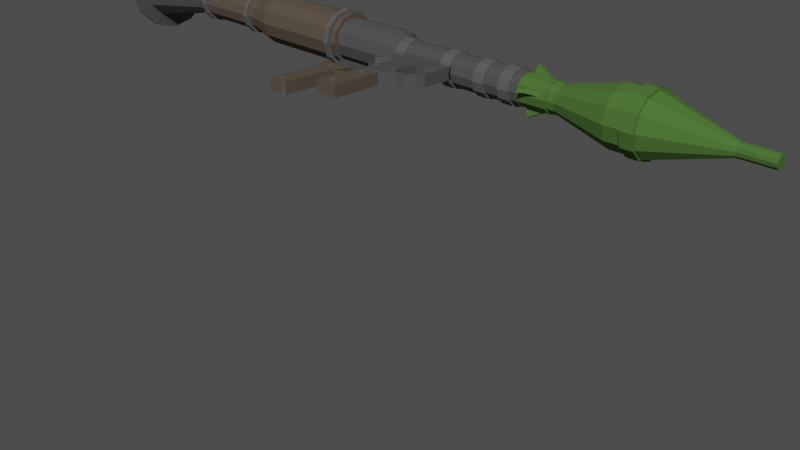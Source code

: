 # Source: RPG-7.blend  (saved by Blender 2.79.0; exported with 4.5.12 LTS)
import bpy
from mathutils import Matrix  # noqa: F401  (used for matrix-valued properties, if any)

bpy.ops.wm.read_factory_settings(use_empty=True)
scene = bpy.context.scene
scene.name = 'Scene'

# ---- collections
col_collection_1 = bpy.data.collections.new('Collection 1'); scene.collection.children.link(col_collection_1)

# ---- materials (node trees are filled in below, after node groups)
mat_material = bpy.data.materials.new('Material')
mat_material.alpha_threshold = 0.0
mat_material.use_transparent_shadow = False
mat_material.diffuse_color = (0.08649, 0.1902, 0.04176, 1.0)
mat_material.roughness = 0.5
mat_wood = bpy.data.materials.new('Wood')
mat_wood.alpha_threshold = 0.0
mat_wood.use_transparent_shadow = False
mat_wood.diffuse_color = (0.1149, 0.08964, 0.06661, 1.0)
mat_wood.roughness = 0.5
mat_black_metal = bpy.data.materials.new('Black Metal')
mat_black_metal.alpha_threshold = 0.0
mat_black_metal.use_transparent_shadow = False
mat_black_metal.diffuse_color = (0.09084, 0.09084, 0.09084, 1.0)
mat_black_metal.roughness = 0.5
mat_black_metal.line_color = (0.0, 0.0, 0.0, 1.0)
mat_grey_metal = bpy.data.materials.new('Grey Metal')
mat_grey_metal.alpha_threshold = 0.0
mat_grey_metal.use_transparent_shadow = False
mat_grey_metal.diffuse_color = (0.1193, 0.1193, 0.1193, 1.0)
mat_grey_metal.roughness = 0.5

# ---- material node trees

# ---- world
world_world = bpy.data.worlds.new('World'); scene.world = world_world
world_world.color = (0.07324, 0.07324, 0.07324)
world_world.use_sun_shadow = False
world_world.sun_shadow_jitter_overblur = 0.0
world_world.cycles.sampling_method = 'MANUAL'

# ---- cameras
cam_camera = bpy.data.cameras.new('Camera')
cam_camera.clip_end = 100.0
cam_camera.lens = 35.0
cam_camera.sensor_width = 32.0
cam_camera.sensor_height = 18.0
cam_camera.ortho_scale = 7.314
cam_camera.dof.focus_distance = 0.0
cam_camera.dof.aperture_fstop = 128.0

# ---- meshes
me_cylinder_007 = bpy.data.meshes.new('Cylinder.007')
me_cylinder_007.from_pydata([(9.708e-09, 0.9301, 1.0), (0.465, 0.8055, 1.0), (0.6004, 0.3466, -1.0), (0.8055, 0.465, 1.0), (0.6933, -2.478e-08, -1.0), (0.9301, -3.94e-08, 1.0), (0.6004, -0.3466, -1.0), (0.8055, -0.465, 1.0), (0.3466, -0.6004, -1.0), (0.465, -0.8055, 1.0), (1.131e-07, -0.6933, -1.0), (1.424e-07, -0.9301, 1.0), (-0.3466, -0.6004, -1.0), (-0.465, -0.8055, 1.0), (-0.6004, -0.3466, -1.0), (-0.8055, -0.465, 1.0), (-0.6933, -3.182e-07, -1.0), (-0.9301, -4.315e-07, 1.0), (-0.6004, 0.3466, -1.0), (-0.8055, 0.465, 1.0), (-0.3466, 0.6004, -1.0), (-0.465, 0.8055, 1.0), (0.866, 0.5, 1.0), (1.0, -4.371e-08, 1.0), (0.866, -0.5, 1.0), (0.5, -0.866, 1.0), (1.51e-07, -1.0, 1.0), (-0.5, -0.866, 1.0), (-0.866, -0.5, 1.0), (-1.0, -4.649e-07, 1.0), (-0.866, 0.5, 1.0), (-0.5, 0.866, 1.0), (4.259e-08, 0.6933, -1.0), (0.3466, 0.6004, -1.0), (0.5, 0.866, 1.0), (0.0, 1.0, 1.0), (-9.493e-07, 1.871, 6.88), (0.9135, 1.626, 6.88), (1.701, 1.026, 6.086), (1.582, 0.9575, 6.88), (1.964, 0.04397, 6.086), (1.827, 0.04397, 6.88), (1.701, -0.9383, 6.086), (1.582, -0.8696, 6.88), (0.9822, -1.657, 6.086), (0.9135, -1.538, 6.88), (-6.424e-07, -1.92, 6.086), (-6.887e-07, -1.783, 6.88), (-0.9822, -1.657, 6.086), (-0.9135, -1.538, 6.88), (-1.701, -0.9383, 6.086), (-1.582, -0.8696, 6.88), (-1.964, 0.04396, 6.086), (-1.827, 0.04396, 6.88), (-1.701, 1.026, 6.086), (-1.582, 0.9575, 6.88), (-0.9822, 1.745, 6.086), (-0.9135, 1.626, 6.88), (1.701, 1.026, 6.88), (1.964, 0.04397, 6.88), (1.701, -0.9383, 6.88), (0.9822, -1.657, 6.88), (-6.717e-07, -1.92, 6.88), (-0.9822, -1.657, 6.88), (-1.701, -0.9383, 6.88), (-1.964, 0.04396, 6.88), (-1.701, 1.026, 6.88), (-0.9822, 1.745, 6.88), (-9.39e-07, 2.008, 6.086), (0.9822, 1.745, 6.086), (0.9822, 1.745, 6.88), (-9.683e-07, 2.008, 6.88), (-0.1293, -0.9654, -0.5975), (-0.3707, -0.9007, -0.5975), (-0.3707, -0.9007, 0.5975), (-0.1293, -0.9654, 0.5975), (-0.2474, -1.494, -0.4213), (-0.4888, -1.429, -0.4213), (-0.4888, -1.225, -0.03308), (-0.2474, -1.29, -0.03308), (0.9654, -0.1293, -0.5975), (0.9007, -0.3707, -0.5975), (0.9007, -0.3707, 0.5975), (0.9654, -0.1293, 0.5975), (1.494, -0.2474, -0.4213), (1.429, -0.4888, -0.4213), (1.225, -0.4888, -0.03308), (1.29, -0.2474, -0.03308), (-0.9654, 0.1293, -0.5975), (-0.9007, 0.3707, -0.5975), (-0.9007, 0.3707, 0.5975), (-0.9654, 0.1293, 0.5975), (-1.494, 0.2474, -0.4213), (-1.429, 0.4888, -0.4213), (-1.225, 0.4888, -0.03308), (-1.29, 0.2474, -0.03308), (0.1293, 0.9654, -0.5975), (0.3707, 0.9007, -0.5975), (0.3707, 0.9007, 0.5975), (0.1293, 0.9654, 0.5975), (0.2474, 1.494, -0.4213), (0.4888, 1.429, -0.4213), (0.4888, 1.225, -0.03308), (0.2474, 1.29, -0.03308), (2.709e-08, 0.9301, 1.0), (0.465, 0.8055, 1.0), (0.8055, 0.465, 1.0), (0.9301, -1.954e-08, 1.0), (0.8055, -0.465, 1.0), (0.465, -0.8055, 1.0), (1.598e-07, -0.9301, 1.0), (-0.465, -0.8055, 1.0), (-0.8055, -0.465, 1.0), (-0.9301, -3.917e-07, 1.0), (-0.8055, 0.465, 1.0), (-0.465, 0.8055, 1.0), (0.465, 0.8055, 1.592), (-2.184e-08, 0.9301, 1.592), (0.8055, 0.465, 1.592), (0.9301, -2.17e-08, 1.592), (0.8055, -0.465, 1.592), (0.465, -0.8055, 1.592), (1.108e-07, -0.9301, 1.592), (-0.465, -0.8055, 1.592), (-0.8055, -0.465, 1.592), (-0.9301, -3.939e-07, 1.592), (-0.8055, 0.465, 1.592), (-0.465, 0.8055, 1.592), (0.915, 1.585, 5.07), (-3.022e-07, 1.83, 5.07), (1.585, 0.915, 5.07), (1.83, 5.833e-08, 5.07), (1.585, -0.915, 5.07), (0.915, -1.585, 5.07), (-4.121e-08, -1.83, 5.07), (-0.915, -1.585, 5.07), (-1.585, -0.915, 5.07), (-1.83, -6.74e-07, 5.07), (-1.585, 0.915, 5.07), (-0.915, 1.585, 5.07), (0.915, 1.585, 6.971), (-4.594e-07, 1.83, 6.971), (1.585, 0.915, 6.971), (1.83, 5.139e-08, 6.971), (1.585, -0.915, 6.971), (0.915, -1.585, 6.971), (-1.984e-07, -1.83, 6.971), (-0.915, -1.585, 6.971), (-1.585, -0.915, 6.971), (-1.83, -6.809e-07, 6.971), (-1.585, 0.915, 6.971), (-0.915, 1.585, 6.971), (0.2101, 0.364, 11.22), (-7.984e-07, 0.4203, 11.22), (0.364, 0.2101, 11.22), (0.4203, -1.04e-07, 11.22), (0.364, -0.2101, 11.22), (0.2101, -0.364, 11.22), (-7.385e-07, -0.4203, 11.22), (-0.2101, -0.364, 11.22), (-0.364, -0.2101, 11.22), (-0.4203, -2.722e-07, 11.22), (-0.364, 0.2101, 11.22), (-0.2101, 0.364, 11.22), (0.2101, 0.364, 13.16), (-2.952e-06, 0.4203, 13.16), (0.364, 0.2101, 13.16), (0.4203, -1.111e-07, 13.16), (0.364, -0.2101, 13.16), (0.2101, -0.364, 13.16), (-2.892e-06, -0.4203, 13.16), (-0.2102, -0.364, 13.16), (-0.364, -0.2101, 13.16), (-0.4203, -2.793e-07, 13.16), (-0.364, 0.2101, 13.16), (-0.2102, 0.364, 13.16), (0.0, 1.0, -1.0), (0.5, 0.866, -1.0), (0.866, 0.5, -1.0), (1.0, -4.371e-08, -1.0), (0.866, -0.5, -1.0), (0.5, -0.866, -1.0), (1.51e-07, -1.0, -1.0), (-0.5, -0.866, -1.0), (-0.866, -0.5, -1.0), (-1.0, -4.649e-07, -1.0), (-0.866, 0.5, -1.0), (-0.5, 0.866, -1.0), (4.356e-07, 0.6933, -9.582), (0.3466, 0.6004, -9.582), (0.6004, 0.3466, -9.582), (0.6933, -2.478e-08, -9.582), (0.6004, -0.3466, -9.582), (0.3466, -0.6004, -9.582), (5.062e-07, -0.6933, -9.582), (-0.3466, -0.6004, -9.582), (-0.6004, -0.3466, -9.582), (-0.6933, -3.182e-07, -9.582), (-0.6004, 0.3466, -9.582), (-0.3466, 0.6004, -9.582)], [], [(177, 34, 22, 178), (178, 22, 23, 179), (179, 23, 24, 180), (180, 24, 25, 181), (181, 25, 26, 182), (182, 26, 27, 183), (183, 27, 28, 184), (184, 28, 29, 185), (185, 29, 30, 186), (1, 0, 21, 19, 17, 15, 13, 11, 9, 7, 5, 3), (186, 30, 31, 187), (187, 31, 35, 176), (32, 33, 189, 188), (0, 1, 34, 35), (1, 3, 22, 34), (3, 5, 23, 22), (5, 7, 24, 23), (7, 9, 25, 24), (9, 11, 26, 25), (11, 13, 27, 26), (13, 15, 28, 27), (15, 17, 29, 28), (17, 19, 30, 29), (19, 21, 31, 30), (21, 0, 35, 31), (177, 176, 35, 34), (69, 70, 58, 38), (38, 58, 59, 40), (40, 59, 60, 42), (42, 60, 61, 44), (44, 61, 62, 46), (46, 62, 63, 48), (48, 63, 64, 50), (50, 64, 65, 52), (52, 65, 66, 54), (37, 36, 57, 55, 53, 51, 49, 47, 45, 43, 41, 39), (54, 66, 67, 56), (56, 67, 71, 68), (68, 69, 38, 40, 42, 44, 46, 48, 50, 52, 54, 56), (36, 37, 70, 71), (37, 39, 58, 70), (39, 41, 59, 58), (41, 43, 60, 59), (43, 45, 61, 60), (45, 47, 62, 61), (47, 49, 63, 62), (49, 51, 64, 63), (51, 53, 65, 64), (53, 55, 66, 65), (55, 57, 67, 66), (57, 36, 71, 67), (69, 68, 71, 70), (72, 75, 79, 76), (76, 79, 78, 77), (73, 72, 76, 77), (74, 73, 77, 78), (75, 74, 78, 79), (80, 83, 87, 84), (84, 87, 86, 85), (81, 80, 84, 85), (82, 81, 85, 86), (83, 82, 86, 87), (88, 91, 95, 92), (92, 95, 94, 93), (89, 88, 92, 93), (90, 89, 93, 94), (91, 90, 94, 95), (96, 99, 103, 100), (100, 103, 102, 101), (97, 96, 100, 101), (98, 97, 101, 102), (99, 98, 102, 103), (105, 106, 107, 108, 109, 110, 111, 112, 113, 114, 115, 104), (121, 120, 132, 133), (111, 110, 122, 123), (108, 107, 119, 120), (115, 114, 126, 127), (105, 104, 117, 116), (112, 111, 123, 124), (109, 108, 120, 121), (104, 115, 127, 117), (106, 105, 116, 118), (113, 112, 124, 125), (110, 109, 121, 122), (107, 106, 118, 119), (114, 113, 125, 126), (133, 132, 144, 145), (117, 127, 139, 129), (118, 116, 128, 130), (125, 124, 136, 137), (122, 121, 133, 134), (119, 118, 130, 131), (126, 125, 137, 138), (123, 122, 134, 135), (120, 119, 131, 132), (127, 126, 138, 139), (116, 117, 129, 128), (124, 123, 135, 136), (148, 147, 159, 160), (129, 139, 151, 141), (130, 128, 140, 142), (137, 136, 148, 149), (134, 133, 145, 146), (131, 130, 142, 143), (138, 137, 149, 150), (135, 134, 146, 147), (132, 131, 143, 144), (139, 138, 150, 151), (128, 129, 141, 140), (136, 135, 147, 148), (152, 153, 165, 164), (145, 144, 156, 157), (141, 151, 163, 153), (142, 140, 152, 154), (149, 148, 160, 161), (146, 145, 157, 158), (143, 142, 154, 155), (150, 149, 161, 162), (147, 146, 158, 159), (144, 143, 155, 156), (151, 150, 162, 163), (140, 141, 153, 152), (164, 165, 175, 174, 173, 172, 171, 170, 169, 168, 167, 166), (160, 159, 171, 172), (157, 156, 168, 169), (153, 163, 175, 165), (154, 152, 164, 166), (161, 160, 172, 173), (158, 157, 169, 170), (155, 154, 166, 167), (162, 161, 173, 174), (159, 158, 170, 171), (156, 155, 167, 168), (163, 162, 174, 175), (33, 32, 176, 177), (2, 33, 177, 178), (4, 2, 178, 179), (6, 4, 179, 180), (8, 6, 180, 181), (10, 8, 181, 182), (12, 10, 182, 183), (14, 12, 183, 184), (16, 14, 184, 185), (18, 16, 185, 186), (20, 18, 186, 187), (32, 20, 187, 176), (188, 189, 190, 191, 192, 193, 194, 195, 196, 197, 198, 199), (12, 14, 196, 195), (6, 8, 193, 192), (20, 32, 188, 199), (33, 2, 190, 189), (14, 16, 197, 196), (8, 10, 194, 193), (2, 4, 191, 190), (16, 18, 198, 197), (10, 12, 195, 194), (4, 6, 192, 191), (18, 20, 199, 198)])
me_cylinder_007.materials.append(mat_material)
me_cylinder_007.use_remesh_preserve_volume = False
me_cylinder_007.use_remesh_preserve_attributes = False
me_cylinder_007.use_mirror_vertex_groups = False
me_cylinder_007.update()
me_plane = bpy.data.meshes.new('Plane')
me_plane.from_pydata([(6.72, -10.54, 0.09473), (8.72, -10.54, 0.09473), (6.845, -6.195, 0.09473), (8.596, -6.195, 0.09473), (6.845, -1.469, 0.09473), (8.596, -1.469, 0.09473), (10.83, -1.469, 0.09473), (10.83, -2.381, 0.09473), (9.066, -2.983, 0.09473), (9.066, -4.62, 0.09473), (9.176, -5.062, 0.09473), (9.37, -5.283, 0.09473), (10.01, -5.145, 0.09473), (10.67, -4.703, 0.09473), (10.94, -3.708, 0.09473), (10.94, -2.824, 0.09473), (11.28, -1.469, 0.09473), (11.28, -4.233, 0.09473), (11.06, -4.786, 0.09473), (10.31, -5.366, 0.09473), (9.48, -5.56, 0.09474), (8.927, -5.919, 0.09474), (8.927, -5.919, 0.09474), (6.845, -6.195, 1.096), (6.72, -10.54, 1.096), (8.72, -10.54, 1.096), (8.596, -6.195, 1.096), (8.596, -1.469, 1.096), (6.845, -1.469, 1.096), (10.83, -1.469, 1.096), (10.83, -2.381, 1.096), (9.066, -2.983, 1.096), (9.066, -4.62, 1.096), (9.176, -5.062, 1.096), (9.37, -5.283, 1.096), (10.01, -5.145, 1.096), (10.67, -4.703, 1.096), (10.94, -3.708, 1.096), (10.94, -2.824, 1.096), (11.28, -1.469, 1.096), (11.28, -4.233, 1.096), (11.06, -4.786, 1.096), (10.31, -5.366, 1.096), (9.48, -5.56, 1.096), (8.927, -5.919, 1.096), (8.927, -5.919, 1.096), (6.727, -4.518, 0.1027), (6.882, -4.518, 0.1027), (5.453, -3.68, 0.1027), (6.858, -3.007, 0.1027), (6.102, -3.722, 0.1027), (6.882, -3.722, 0.1027), (6.87, -3.364, 0.1027), (5.495, -3.878, 0.1027), (6.712, -5.203, 0.1634), (7.711, -5.203, 0.1634), (7.711, -4.496, 0.1634), (6.712, -4.496, 0.1634), (7.711, -5.703, 0.1634), (6.712, -5.703, 0.1634), (6.712, -4.953, 0.1634), (7.711, -4.953, 0.1634), (7.711, -5.453, 0.1634), (6.712, -5.453, 0.1634), (6.24, -5.203, 0.1634), (6.24, -5.161, 0.1634), (6.24, -5.245, 0.1634), (6.102, -3.722, 1.101), (6.727, -4.518, 1.101), (6.882, -4.518, 1.101), (6.87, -3.364, 1.101), (6.858, -3.007, 1.101), (5.453, -3.68, 1.101), (5.495, -3.878, 1.101), (6.882, -3.722, 1.101), (7.711, -5.203, 1.051), (6.712, -5.203, 1.051), (6.712, -4.953, 1.051), (7.711, -5.453, 1.051), (7.711, -4.496, 1.051), (6.712, -4.496, 1.051), (7.711, -4.953, 1.051), (6.712, -5.703, 1.051), (7.711, -5.703, 1.051), (6.712, -5.453, 1.051), (6.24, -5.161, 1.051), (6.24, -5.203, 1.051), (6.24, -5.245, 1.051), (5.737, -2.449, 0.107), (5.737, -2.449, 1.037), (5.469, -1.45, 0.107), (5.469, -1.45, 1.037), (6.944, -2.449, 0.107), (6.944, -2.449, 1.037), (6.944, -1.45, 0.107), (6.944, -1.45, 1.037), (5.737, -1.743, 0.107), (5.737, -1.743, 1.037), (6.944, -1.743, 0.107), (6.944, -1.743, 1.037), (6.941, -6.387, 0.1418), (8.499, -6.387, 0.1418), (6.941, -6.387, 1.049), (8.499, -6.387, 1.049), (6.835, -6.519, 0.09473), (6.835, -6.519, 1.096), (8.605, -6.519, 0.09473), (8.605, -6.519, 1.096), (9.95, -2.983, 0.09473), (9.95, -2.983, 1.096), (-1.173, -1.454, -1.311), (-1.173, -1.454, -0.8595), (-0.5409, -1.454, -1.311), (-0.5409, -1.454, -0.8595), (-1.173, -2.181, -0.8595), (-1.173, -2.181, -1.311), (0.9133, -1.454, -1.311), (0.9133, -1.454, -0.8595), (-0.5409, -2.181, -1.311), (-0.5409, -2.181, -0.8595), (0.9133, -2.181, -1.311), (0.9133, -2.181, -0.8595), (-0.04058, -2.908, -1.311), (-0.5409, -2.408, -1.311), (-0.3944, -2.761, -1.311), (-0.5409, -2.408, -0.8595), (-0.04058, -2.908, -0.8595), (-0.3944, -2.761, -0.8595), (0.9133, -2.408, -1.311), (0.4129, -2.908, -1.311), (0.7667, -2.761, -1.311), (0.4129, -2.908, -0.8595), (0.9133, -2.408, -0.8595), (0.7667, -2.761, -0.8595), (1.545, -1.454, -1.311), (1.545, -1.454, -0.8595), (1.545, -2.181, -0.8595), (1.545, -2.181, -1.311), (-22.04, 1.537, 0.5692), (-21.53, 1.537, 0.5692), (-22.04, 1.293, -0.3432), (-21.53, 1.293, -0.3432), (-22.04, 0.6246, -1.011), (-21.53, 0.6246, -1.011), (-22.04, -0.2877, -1.256), (-21.53, -0.2877, -1.256), (-22.04, -1.2, -1.011), (-21.53, -1.2, -1.011), (-22.04, -1.868, -0.3432), (-21.53, -1.868, -0.3432), (-22.04, -2.112, 0.5691), (-21.53, -2.112, 0.5691), (-22.04, -1.868, 1.481), (-21.53, -1.868, 1.481), (-22.04, -1.2, 2.149), (-21.53, -1.2, 2.149), (-22.04, -0.2877, 2.394), (-21.53, -0.2877, 2.394), (-22.04, 0.6246, 2.149), (-21.53, 0.6246, 2.149), (-22.04, 1.293, 1.481), (-21.53, 1.293, 1.481), (-22.03, 1.369, 0.284), (-22.03, 1.369, 0.4464), (-22.03, 2.114, 0.284), (-22.03, 2.114, 0.4464), (-21.54, 1.369, 0.284), (-21.54, 1.369, 0.4464), (-21.54, 2.114, 0.284), (-21.54, 2.114, 0.4464), (-21.79, 2.027, 0.2254), (-21.79, 2.027, 0.9573), (-21.59, 1.915, 0.2254), (-21.59, 1.915, 0.9573), (-21.59, 1.692, 0.2254), (-21.59, 1.692, 0.9573), (-21.79, 1.58, 0.2254), (-21.79, 1.58, 0.9573), (-21.98, 1.692, 0.2254), (-21.98, 1.692, 0.9573), (-21.98, 1.915, 0.2254), (-21.98, 1.915, 0.9573), (-22.03, 1.369, 0.7348), (-22.03, 1.369, 0.8972), (-22.03, 2.114, 0.7348), (-22.03, 2.114, 0.8972), (-21.54, 1.369, 0.7348), (-21.54, 1.369, 0.8972), (-21.54, 2.114, 0.7348), (-21.54, 2.114, 0.8972), (-2.249, 2.224, 0.5691), (-1.745, 2.224, 0.5691), (-2.249, 1.888, -0.6869), (-1.745, 1.888, -0.6869), (-2.249, 0.9683, -1.606), (-1.745, 0.9683, -1.606), (-2.249, -0.2877, -1.943), (-1.745, -0.2877, -1.943), (-2.249, -1.544, -1.606), (-1.745, -1.544, -1.606), (-2.249, -2.463, -0.6869), (-1.745, -2.463, -0.6869), (-2.249, -2.8, 0.5691), (-1.745, -2.8, 0.5691), (-2.249, -2.463, 1.825), (-1.745, -2.463, 1.825), (-2.249, -1.544, 2.745), (-1.745, -1.544, 2.745), (-2.249, -0.2877, 3.081), (-1.745, -0.2877, 3.081), (-2.249, 0.9683, 2.745), (-1.745, 0.9683, 2.745), (-2.249, 1.888, 1.825), (-1.745, 1.888, 1.825), (-2.245, 1.993, 0.1766), (-2.245, 1.993, 0.4002), (-2.245, 3.019, 0.1766), (-2.245, 3.019, 0.4002), (-1.748, 1.993, 0.1766), (-1.748, 1.993, 0.4002), (-1.748, 3.019, 0.1766), (-1.748, 3.019, 0.4002), (-1.997, 2.899, 0.09586), (-1.997, 2.899, 1.103), (-1.803, 2.745, 0.09586), (-1.803, 2.745, 1.103), (-1.803, 2.437, 0.09586), (-1.803, 2.437, 1.103), (-1.997, 2.283, 0.09586), (-1.997, 2.283, 1.103), (-2.19, 2.437, 0.09586), (-2.19, 2.437, 1.103), (-2.19, 2.745, 0.09586), (-2.19, 2.745, 1.103), (-2.245, 1.993, 0.7972), (-2.245, 1.993, 1.021), (-2.245, 3.019, 0.7972), (-2.245, 3.019, 1.021), (-1.748, 1.993, 0.7972), (-1.748, 1.993, 1.021), (-1.748, 3.019, 0.7972), (-1.748, 3.019, 1.021), (-14.96, 1.537, 0.5691), (-14.46, 1.537, 0.5691), (-14.96, 1.293, -0.3432), (-14.46, 1.293, -0.3432), (-14.96, 0.6246, -1.011), (-14.46, 0.6246, -1.011), (-14.96, -0.2877, -1.256), (-14.46, -0.2877, -1.256), (-14.96, -1.2, -1.011), (-14.46, -1.2, -1.011), (-14.96, -1.868, -0.3432), (-14.46, -1.868, -0.3432), (-14.96, -2.112, 0.5691), (-14.46, -2.112, 0.5691), (-14.96, -1.868, 1.481), (-14.46, -1.868, 1.481), (-14.96, -1.2, 2.149), (-14.46, -1.2, 2.149), (-14.96, -0.2877, 2.394), (-14.46, -0.2877, 2.394), (-14.96, 0.6246, 2.149), (-14.46, 0.6246, 2.149), (-14.96, 1.293, 1.481), (-14.46, 1.293, 1.481), (-14.96, 1.369, 0.284), (-14.96, 1.369, 0.4464), (-14.96, 2.114, 0.284), (-14.96, 2.114, 0.4464), (-14.46, 1.369, 0.284), (-14.46, 1.369, 0.4464), (-14.46, 2.114, 0.284), (-14.46, 2.114, 0.4464), (-14.71, 2.027, 0.2254), (-14.71, 2.027, 0.9573), (-14.52, 1.915, 0.2254), (-14.52, 1.915, 0.9573), (-14.52, 1.692, 0.2254), (-14.52, 1.692, 0.9573), (-14.71, 1.58, 0.2254), (-14.71, 1.58, 0.9573), (-14.9, 1.692, 0.2254), (-14.9, 1.692, 0.9573), (-14.9, 1.915, 0.2254), (-14.9, 1.915, 0.9573), (-14.96, 1.369, 0.7348), (-14.96, 1.369, 0.8972), (-14.96, 2.114, 0.7348), (-14.96, 2.114, 0.8972), (-14.46, 1.369, 0.7348), (-14.46, 1.369, 0.8972), (-14.46, 2.114, 0.7348), (-14.46, 2.114, 0.8972), (-22.62, 1.009, 0.5756), (-22.62, 0.8359, -0.06923), (-22.62, 0.3639, -0.5412), (-22.62, -0.2809, -0.714), (-22.62, -0.9257, -0.5412), (-22.62, -1.398, -0.06923), (-22.62, -1.57, 0.5756), (-22.62, -1.398, 1.22), (-22.62, -0.9257, 1.692), (-22.62, -0.2809, 1.865), (-22.62, 0.3639, 1.692), (-22.62, 0.8359, 1.22), (-11.23, 1.622, -0.5231), (-11.23, 1.916, 0.5755), (-11.23, 0.8177, -1.327), (-11.23, -0.2809, -1.622), (-11.23, -1.38, -1.327), (-11.23, -2.184, -0.5231), (-11.23, -2.478, 0.5755), (-11.23, -2.184, 1.674), (-11.23, -1.38, 2.478), (-11.23, -0.2809, 2.773), (-11.23, 0.8177, 2.478), (-11.23, 1.622, 1.674), (-13.82, 1.096, -0.2195), (-13.82, 1.309, 0.5755), (-13.82, 0.5142, -0.8016), (-13.82, -0.2809, -1.015), (-13.82, -1.076, -0.8016), (-13.82, -1.658, -0.2195), (-13.82, -1.871, 0.5755), (-13.82, -1.658, 1.371), (-13.82, -1.076, 1.953), (-13.82, -0.2809, 2.166), (-13.82, 0.5142, 1.953), (-13.82, 1.096, 1.371), (-1.176, 1.368, -0.3766), (-1.176, 1.623, 0.5755), (-1.176, 0.6712, -1.074), (-1.176, -0.2809, -1.329), (-1.176, -1.233, -1.074), (-1.176, -1.93, -0.3766), (-1.176, -2.185, 0.5755), (-1.176, -1.93, 1.528), (-1.176, -1.233, 2.225), (-1.176, -0.2809, 2.48), (-1.176, 0.6712, 2.225), (-1.176, 1.368, 1.528), (-1.176, 1.622, -0.5231), (-1.176, 1.916, 0.5755), (-1.176, 0.8177, -1.327), (-1.176, -0.2809, -1.622), (-1.176, -1.38, -1.327), (-1.176, -2.184, -0.5231), (-1.176, -2.478, 0.5755), (-1.176, -2.184, 1.674), (-1.176, -1.38, 2.478), (-1.176, -0.2809, 2.773), (-1.176, 0.8177, 2.478), (-1.176, 1.622, 1.674), (5.277, 0.8719, -0.09001), (5.277, 1.05, 0.5755), (5.277, 0.3847, -0.5772), (5.277, -0.2809, -0.7556), (5.277, -0.9464, -0.5772), (5.277, -1.434, -0.09001), (5.277, -1.612, 0.5755), (5.277, -1.434, 1.241), (5.277, -0.9464, 1.728), (5.277, -0.2809, 1.907), (5.277, 0.3847, 1.728), (5.277, 0.8719, 1.241), (4.888, 1.368, -0.3766), (4.888, 1.623, 0.5755), (4.888, 0.6712, -1.074), (4.888, -0.2809, -1.329), (4.888, -1.233, -1.074), (4.888, -1.93, -0.3766), (4.888, -2.185, 0.5755), (4.888, -1.93, 1.528), (4.888, -1.233, 2.225), (4.888, -0.2809, 2.48), (4.888, 0.6712, 2.225), (4.888, 1.368, 1.528), (17.63, 0.8719, -0.09001), (17.63, 1.05, 0.5755), (17.63, 0.3847, -0.5772), (17.63, -0.2809, -0.7556), (17.63, -0.9464, -0.5772), (17.63, -1.434, -0.09001), (17.63, -1.612, 0.5755), (17.63, -1.434, 1.241), (17.63, -0.9464, 1.728), (17.63, -0.2809, 1.907), (17.63, 0.3847, 1.728), (17.63, 0.8719, 1.241), (-22.24, 1.096, -0.2195), (-22.24, 1.309, 0.5756), (-22.24, 0.5142, -0.8016), (-22.24, -0.2809, -1.015), (-22.24, -1.076, -0.8016), (-22.24, -1.658, -0.2195), (-22.24, -1.871, 0.5756), (-22.24, -1.658, 1.371), (-22.24, -1.076, 1.953), (-22.24, -0.2809, 2.166), (-22.24, 0.5142, 1.953), (-22.24, 1.096, 1.371), (5.33, 1.17, 0.5691), (6.375, 1.17, 0.5691), (5.33, 0.9749, -0.1598), (6.375, 0.9749, -0.1598), (5.33, 0.4412, -0.6934), (6.375, 0.4412, -0.6934), (5.33, -0.2877, -0.8887), (6.375, -0.2877, -0.8887), (5.33, -1.017, -0.6934), (6.375, -1.017, -0.6934), (5.33, -1.55, -0.1598), (6.375, -1.55, -0.1598), (5.33, -1.746, 0.5691), (6.375, -1.746, 0.5691), (5.33, -1.55, 1.298), (6.375, -1.55, 1.298), (5.33, -1.017, 1.832), (6.375, -1.017, 1.832), (5.33, -0.2877, 2.027), (6.375, -0.2877, 2.027), (5.33, 0.4412, 1.832), (6.375, 0.4412, 1.832), (5.33, 0.9749, 1.298), (6.375, 0.9749, 1.298), (15.96, 1.17, 0.5691), (17.0, 1.17, 0.5691), (15.96, 0.9749, -0.1598), (17.0, 0.9749, -0.1598), (15.96, 0.4412, -0.6934), (17.0, 0.4412, -0.6934), (15.96, -0.2877, -0.8887), (17.0, -0.2877, -0.8887), (15.96, -1.017, -0.6934), (17.0, -1.017, -0.6934), (15.96, -1.55, -0.1598), (17.0, -1.55, -0.1598), (15.96, -1.746, 0.5691), (17.0, -1.746, 0.5691), (15.96, -1.55, 1.298), (17.0, -1.55, 1.298), (15.96, -1.017, 1.832), (17.0, -1.017, 1.832), (15.96, -0.2877, 2.027), (17.0, -0.2877, 2.027), (15.96, 0.4412, 1.832), (17.0, 0.4412, 1.832), (15.96, 0.9749, 1.298), (17.0, 0.9749, 1.298), (10.23, 1.17, 0.5691), (11.28, 1.17, 0.5691), (10.23, 0.9749, -0.1598), (11.28, 0.9749, -0.1598), (10.23, 0.4412, -0.6934), (11.28, 0.4412, -0.6934), (10.23, -0.2877, -0.8887), (11.28, -0.2877, -0.8887), (10.23, -1.017, -0.6934), (11.28, -1.017, -0.6934), (10.23, -1.55, -0.1598), (11.28, -1.55, -0.1598), (10.23, -1.746, 0.5691), (11.28, -1.746, 0.5691), (10.23, -1.55, 1.298), (11.28, -1.55, 1.298), (10.23, -1.017, 1.832), (11.28, -1.017, 1.832), (10.23, -0.2877, 2.027), (11.28, -0.2877, 2.027), (10.23, 0.4412, 1.832), (11.28, 0.4412, 1.832), (10.23, 0.9749, 1.298), (11.28, 0.9749, 1.298), (13.6, 1.17, 0.5691), (14.64, 1.17, 0.5691), (13.6, 0.9749, -0.1598), (14.64, 0.9749, -0.1598), (13.6, 0.4412, -0.6934), (14.64, 0.4412, -0.6934), (13.6, -0.2877, -0.8887), (14.64, -0.2877, -0.8887), (13.6, -1.017, -0.6934), (14.64, -1.017, -0.6934), (13.6, -1.55, -0.1598), (14.64, -1.55, -0.1598), (13.6, -1.746, 0.5691), (14.64, -1.746, 0.5691), (13.6, -1.55, 1.298), (14.64, -1.55, 1.298), (13.6, -1.017, 1.832), (14.64, -1.017, 1.832), (13.6, -0.2877, 2.027), (14.64, -0.2877, 2.027), (13.6, 0.4412, 1.832), (14.64, 0.4412, 1.832), (13.6, 0.9749, 1.298), (14.64, 0.9749, 1.298), (3.2, 3.372, -1.201), (1.369, 3.372, -1.201), (3.2, 2.147, -1.201), (1.369, 2.147, -1.201), (0.3187, 2.147, -1.201), (3.846, 2.147, -1.201), (3.2, 1.717, -1.201), (1.369, 1.717, -1.201), (0.3187, 1.717, -1.201), (3.846, 1.717, -1.201), (3.2, 2.147, -1.072), (3.2, 3.372, -1.072), (1.369, 3.372, -1.072), (1.369, 2.147, -1.072), (0.3187, 2.147, -1.072), (3.846, 2.147, -1.072), (0.3187, 1.717, -1.072), (1.369, 1.717, -1.072), (3.2, 1.717, -1.072), (3.846, 1.717, -1.072), (0.3187, 3.155, -1.201), (0.6799, 3.372, -1.201), (0.4245, 3.309, -1.201), (3.485, 3.372, -1.201), (3.846, 3.155, -1.201), (3.74, 3.309, -1.201), (0.6799, 3.372, -1.072), (0.3187, 3.155, -1.072), (0.4245, 3.309, -1.072), (3.846, 3.155, -1.072), (3.485, 3.372, -1.072), (3.74, 3.309, -1.072), (3.2, 3.372, -0.5016), (1.369, 3.372, -0.5016), (3.2, 2.147, -0.5016), (1.369, 2.147, -0.5016), (0.3187, 2.147, -0.5016), (3.846, 2.147, -0.5016), (3.2, 1.717, -0.5016), (1.369, 1.717, -0.5016), (0.3187, 1.717, -0.5016), (3.846, 1.717, -0.5016), (3.2, 2.147, -0.3725), (3.2, 3.372, -0.3725), (1.369, 3.372, -0.3725), (1.369, 2.147, -0.3725), (0.3187, 2.147, -0.3725), (3.846, 2.147, -0.3725), (0.3187, 1.717, -0.3725), (1.369, 1.717, -0.3725), (3.2, 1.717, -0.3725), (3.846, 1.717, -0.3725), (0.3187, 3.155, -0.5016), (0.6799, 3.372, -0.5016), (0.4245, 3.309, -0.5016), (3.485, 3.372, -0.5016), (3.846, 3.155, -0.5016), (3.74, 3.309, -0.5016), (0.6799, 3.372, -0.3725), (0.3187, 3.155, -0.3725), (0.4245, 3.309, -0.3725), (3.846, 3.155, -0.3725), (3.485, 3.372, -0.3725), (3.74, 3.309, -0.3725), (0.3324, 1.121, -0.4108), (0.3324, 1.725, -1.199), (0.3324, 1.725, -0.4108), (3.878, 1.121, -0.4108), (3.878, 1.725, -1.199), (3.878, 1.725, -0.4108), (0.3324, 1.121, -0.9084), (0.3324, 1.412, -1.199), (3.878, 1.412, -1.199), (3.878, 1.121, -0.9084), (13.54, 1.121, -0.3559), (13.54, 1.725, -1.199), (13.54, 1.725, -0.3559), (16.92, 1.121, -0.3559), (16.92, 1.725, -1.199), (16.92, 1.725, -0.3559), (13.54, 1.121, -0.9084), (13.54, 1.412, -1.199), (16.92, 1.412, -1.199), (16.92, 1.121, -0.9084), (16.92, 0.332, 0.06045), (13.54, 0.332, 0.06045), (13.54, 0.332, -0.492), (16.92, 0.332, -0.492), (16.1, 1.859, -1.18), (16.1, 1.859, -0.4404), (16.1, 4.209, -1.18), (16.1, 4.209, -0.4404), (16.84, 1.859, -1.18), (16.84, 1.859, -0.4404), (16.84, 4.209, -1.18), (16.84, 4.209, -0.4404), (16.1, 5.347, -0.4404), (16.1, 5.347, -1.18), (16.48, 5.347, -1.18), (16.48, 5.347, -0.4404), (16.1, 5.203, -0.4916), (16.52, 5.203, -0.4916), (16.1, 4.451, -0.4916), (16.77, 4.451, -0.4916), (16.1, 4.451, -1.129), (16.77, 4.451, -1.129), (16.1, 5.203, -1.129), (16.52, 5.203, -1.129), (13.54, 1.672, -0.5233), (16.93, 1.672, -0.5233), (13.54, 1.672, -0.3485), (16.93, 1.672, -0.3485), (13.54, 2.558, -0.5233), (14.34, 2.832, -0.5233), (13.77, 2.751, -0.5233), (16.13, 2.832, -0.5233), (16.93, 2.558, -0.5233), (16.69, 2.751, -0.5233), (14.34, 2.832, -0.3485), (13.54, 2.558, -0.3485), (13.77, 2.751, -0.3485), (16.93, 2.558, -0.3485), (16.13, 2.832, -0.3485), (16.69, 2.751, -0.3485), (16.06, 2.183, -0.5233), (16.06, 2.183, -0.3485), (16.06, 2.48, -0.5233), (16.06, 2.48, -0.3485), (15.55, 2.183, -0.5233), (15.55, 2.183, -0.3485), (15.55, 2.331, -0.5233), (15.55, 2.48, -0.5233), (15.55, 2.48, -0.3485), (15.8, 2.035, -0.5233), (15.8, 2.035, -0.3485), (15.8, 2.628, -0.3485), (15.8, 2.628, -0.5233), (15.03, 2.28, -0.3485), (15.03, 2.183, -0.3485), (15.03, 2.183, -0.5233), (15.03, 2.48, -0.5233), (15.03, 2.39, -0.5233), (15.03, 2.48, -0.3485), (14.51, 2.183, -0.3485), (14.51, 2.183, -0.5233), (14.51, 2.48, -0.5233), (14.51, 2.448, -0.5233), (14.51, 2.48, -0.3485), (14.51, 2.376, -0.3485), (14.77, 2.035, -0.3485), (14.77, 2.035, -0.5233), (14.77, 2.628, -0.5233), (14.77, 2.628, -0.3485), (13.54, 1.672, -1.226), (16.93, 1.672, -1.226), (13.54, 1.672, -1.052), (16.93, 1.672, -1.052), (13.54, 2.558, -1.226), (14.34, 2.832, -1.226), (13.77, 2.751, -1.226), (16.13, 2.832, -1.226), (16.93, 2.558, -1.226), (16.69, 2.751, -1.226), (14.34, 2.832, -1.052), (13.54, 2.558, -1.052), (13.77, 2.751, -1.052), (16.93, 2.558, -1.052), (16.13, 2.832, -1.052), (16.69, 2.751, -1.052), (16.06, 2.183, -1.226), (16.06, 2.183, -1.052), (16.06, 2.48, -1.226), (16.06, 2.48, -1.052), (15.55, 2.183, -1.226), (15.55, 2.183, -1.052), (15.55, 2.331, -1.226), (15.55, 2.48, -1.226), (15.55, 2.48, -1.052), (15.8, 2.035, -1.226), (15.8, 2.035, -1.052), (15.8, 2.628, -1.052), (15.8, 2.628, -1.226), (15.03, 2.28, -1.052), (15.03, 2.183, -1.052), (15.03, 2.183, -1.226), (15.03, 2.48, -1.226), (15.03, 2.39, -1.226), (15.03, 2.48, -1.052), (14.51, 2.183, -1.052), (14.51, 2.183, -1.226), (14.51, 2.48, -1.226), (14.51, 2.448, -1.226), (14.51, 2.48, -1.052), (14.51, 2.376, -1.052), (14.77, 2.035, -1.052), (14.77, 2.035, -1.226), (14.77, 2.628, -1.226), (14.77, 2.628, -1.052), (0.5853, 5.289, -1.057), (0.5853, 5.289, -0.5219), (0.6478, 1.71, -0.4906), (0.6478, 1.71, -1.088), (0.4204, 5.289, -0.5219), (0.4204, 5.289, -1.057), (0.3578, 1.71, -0.4906), (0.3578, 1.71, -1.088), (0.6478, 5.289, -0.4906), (0.6478, 5.289, -1.088), (0.3578, 5.289, -1.088), (0.3578, 5.289, -0.4906), (0.5853, 6.407, -0.6261), (0.4204, 6.407, -0.6261), (0.5853, 6.407, -0.9523), (0.4204, 6.407, -0.9523), (0.5853, 5.568, -0.7399), (0.4204, 5.568, -0.9523), (0.5853, 5.568, -0.9523), (0.5853, 5.568, -0.6261), (0.4204, 5.568, -0.6261), (0.4204, 5.568, -0.8385), (0.5853, 6.522, -0.5219), (0.5853, 6.619, -0.6023), (0.5853, 6.619, -0.9761), (0.5853, 6.522, -1.057), (0.5853, 6.535, -1.016), (0.4204, 6.522, -1.057), (0.4204, 6.619, -0.9761), (0.4204, 6.619, -0.6023), (0.4204, 6.522, -0.5219), (0.4204, 6.535, -0.5629), (0.2852, -8.679, -1.73), (0.2852, -8.679, -0.5502), (0.4789, -8.791, -1.73), (0.4789, -8.791, -0.5502), (0.4789, -9.014, -1.73), (0.4789, -9.014, -0.5502), (0.2852, -9.126, -1.73), (0.2852, -9.126, -0.5502), (0.09143, -9.014, -1.73), (0.09143, -9.014, -0.5502), (0.09143, -8.791, -1.73), (0.09143, -8.791, -0.5502), (7.729, -9.631, -0.005595), (7.729, -9.631, 1.212), (7.942, -9.754, -0.005595), (7.942, -9.754, 1.212), (7.942, -10.0, -0.005595), (7.942, -10.0, 1.212), (7.729, -10.12, -0.005594), (7.729, -10.12, 1.212), (7.516, -10.0, -0.005595), (7.516, -10.0, 1.212), (7.516, -9.754, -0.005595), (7.516, -9.754, 1.212), (7.132, -4.911, 0.07013), (7.132, -4.911, 1.136), (7.301, -5.009, 0.07013), (7.301, -5.009, 1.136), (7.301, -5.205, 0.07013), (7.301, -5.205, 1.136), (7.132, -5.303, 0.07013), (7.132, -5.303, 1.136), (6.962, -5.205, 0.07013), (6.962, -5.205, 1.136), (6.962, -5.009, 0.07013), (6.962, -5.009, 1.136), (8.824, -4.911, 0.07013), (8.824, -4.911, 1.136), (8.994, -5.009, 0.07013), (8.994, -5.009, 1.136), (8.994, -5.205, 0.07013), (8.994, -5.205, 1.136), (8.824, -5.303, 0.07013), (8.824, -5.303, 1.136), (8.655, -5.205, 0.07013), (8.655, -5.205, 1.136), (8.655, -5.009, 0.07013), (8.655, -5.009, 1.136), (7.729, -6.923, -0.005596), (7.729, -6.923, 1.212), (7.942, -7.046, -0.005596), (7.942, -7.046, 1.212), (7.942, -7.292, -0.005596), (7.942, -7.292, 1.212), (7.729, -7.415, -0.005596), (7.729, -7.415, 1.212), (7.516, -7.292, -0.005596), (7.516, -7.292, 1.212), (7.516, -7.046, -0.005596), (7.516, -7.046, 1.212), (0.2852, -3.858, -1.73), (0.2852, -3.858, -0.5502), (0.4789, -3.97, -1.73), (0.4789, -3.97, -0.5502), (0.4789, -4.194, -1.73), (0.4789, -4.194, -0.5502), (0.2852, -4.305, -1.73), (0.2852, -4.305, -0.5502), (0.09143, -4.194, -1.73), (0.09143, -4.194, -0.5502), (0.09143, -3.97, -1.73), (0.09143, -3.97, -0.5502), (3.377, 3.179, -0.5295), (3.377, 3.179, -0.3456), (3.547, 3.08, -0.5295), (3.547, 3.08, -0.3456), (3.547, 2.884, -0.5295), (3.547, 2.884, -0.3456), (3.377, 2.786, -0.5295), (3.377, 2.786, -0.3456), (3.207, 2.884, -0.5295), (3.207, 2.884, -0.3456), (3.207, 3.08, -0.5295), (3.207, 3.08, -0.3456), (6.302, -1.778, 0.1164), (6.302, -1.778, 1.09), (6.472, -1.876, 0.1164), (6.472, -1.876, 1.09), (6.472, -2.073, 0.1164), (6.472, -2.073, 1.09), (6.302, -2.171, 0.1164), (6.302, -2.171, 1.09), (6.132, -2.073, 0.1164), (6.132, -2.073, 1.09), (6.132, -1.876, 0.1164), (6.132, -1.876, 1.09), (0.6883, 3.179, -0.5295), (0.6883, 3.179, -0.3456), (0.8586, 3.08, -0.5295), (0.8586, 3.08, -0.3456), (0.8586, 2.884, -0.5295), (0.8586, 2.884, -0.3456), (0.6883, 2.786, -0.5295), (0.6883, 2.786, -0.3456), (0.518, 2.884, -0.5295), (0.518, 2.884, -0.3456), (0.518, 3.08, -0.5295), (0.518, 3.08, -0.3456), (3.377, 3.179, -1.229), (3.377, 3.179, -1.045), (3.547, 3.08, -1.229), (3.547, 3.08, -1.045), (3.547, 2.884, -1.229), (3.547, 2.884, -1.045), (3.377, 2.786, -1.229), (3.377, 2.786, -1.045), (3.207, 2.884, -1.229), (3.207, 2.884, -1.045), (3.207, 3.08, -1.229), (3.207, 3.08, -1.045), (0.6883, 3.179, -1.229), (0.6883, 3.179, -1.045), (0.8586, 3.08, -1.229), (0.8586, 3.08, -1.045), (0.8586, 2.884, -1.229), (0.8586, 2.884, -1.045), (0.6883, 2.786, -1.229), (0.6883, 2.786, -1.045), (0.518, 2.884, -1.229), (0.518, 2.884, -1.045), (0.518, 3.08, -1.229), (0.518, 3.08, -1.045), (0.2956, 5.328, -1.239), (0.2956, 5.328, -0.36), (0.5027, 5.208, -1.239), (0.5027, 5.208, -0.36), (0.5027, 4.969, -1.239), (0.5027, 4.969, -0.36), (0.2956, 4.849, -1.239), (0.2956, 4.849, -0.36), (0.0885, 4.969, -1.239), (0.0885, 4.969, -0.36), (0.0885, 5.208, -1.239), (0.0885, 5.208, -0.36), (0.2956, 5.256, -1.307), (0.2956, 5.256, -0.2913), (0.441, 5.172, -1.307), (0.441, 5.172, -0.2913), (0.441, 5.004, -1.307), (0.441, 5.004, -0.2913), (0.2956, 4.92, -1.307), (0.2956, 4.92, -0.2913), (0.1502, 5.004, -1.307), (0.1502, 5.004, -0.2913), (0.1502, 5.172, -1.307), (0.1502, 5.172, -0.2913), (-1.291, -3.297, -1.672), (-1.291, -3.297, -0.6274), (1.845, -3.297, -1.672), (1.845, -3.297, -0.6274), (-0.6474, -4.519, -0.6274), (-0.6474, -4.519, -1.672), (1.202, -4.519, -1.672), (1.202, -4.519, -0.6274), (-0.3914, -9.587, -1.672), (-0.6474, -9.331, -1.672), (-0.6474, -9.331, -0.6274), (-0.3914, -9.587, -0.6274), (1.202, -9.331, -1.672), (0.9461, -9.587, -1.672), (0.9461, -9.587, -0.6274), (1.202, -9.331, -0.6274), (-0.6474, -4.519, -1.149), (1.202, -4.519, -1.149), (-1.291, -2.717, -1.149), (1.845, -2.717, -1.149), (-0.3914, -9.587, -1.149), (-0.6474, -9.331, -1.149), (0.9461, -9.587, -1.149), (1.202, -9.331, -1.149), (16.38, 4.406, -0.8612), (16.38, 4.406, -0.7594), (16.26, 4.406, -0.8612), (16.26, 4.406, -0.7594), (16.38, 4.943, -0.8612), (16.38, 4.943, -0.7594), (16.26, 4.943, -0.8612), (16.26, 4.943, -0.7594), (0.4362, 5.518, -0.5733), (0.5401, 5.518, -0.5733), (0.4362, 6.245, -0.5733), (0.5401, 6.245, -0.5733), (0.4362, 5.518, -1.012), (0.5401, 5.518, -1.012), (0.4362, 6.245, -1.012), (0.5401, 6.245, -1.012), (0.4362, 5.518, -0.7924), (0.5401, 5.518, -0.7924), (0.4362, 6.245, -0.6829), (0.5401, 5.518, -0.6829), (0.5401, 6.245, -0.6829), (0.4362, 5.518, -0.6829), (0.5401, 6.245, -0.902), (0.4362, 5.518, -0.902), (0.4362, 6.245, -0.902), (0.5401, 5.518, -0.902), (0.4362, 5.923, -0.5733), (0.5401, 5.923, -0.5733), (0.4362, 5.923, -1.012), (0.5401, 5.923, -1.012), (0.5401, 5.923, -0.7924), (0.4362, 5.923, -0.7924), (0.4362, 5.923, -0.6829), (0.5401, 5.923, -0.6829), (0.5401, 5.923, -0.902), (0.4362, 5.923, -0.902), (-23.39, 1.058, 0.5756), (-22.53, 1.058, 0.5756), (-23.39, 0.879, -0.09411), (-22.53, 0.879, -0.09412), (-23.39, 0.3888, -0.5843), (-22.53, 0.3888, -0.5843), (-23.39, -0.2809, -0.7638), (-22.53, -0.2809, -0.7638), (-23.39, -0.9505, -0.5843), (-22.53, -0.9505, -0.5843), (-23.39, -1.441, -0.09411), (-22.53, -1.441, -0.09412), (-23.39, -1.62, 0.5756), (-22.53, -1.62, 0.5756), (-23.39, -1.441, 1.245), (-22.53, -1.441, 1.245), (-23.39, -0.9505, 1.735), (-22.53, -0.9505, 1.735), (-23.39, -0.2809, 1.915), (-22.53, -0.2809, 1.915), (-23.39, 0.3888, 1.735), (-22.53, 0.3888, 1.735), (-23.39, 0.879, 1.245), (-22.53, 0.879, 1.245), (-31.14, 2.654, 0.5756), (-31.14, 2.261, -0.8921), (-31.14, 1.187, -1.966), (-31.14, -0.2809, -2.36), (-31.14, -1.748, -1.966), (-31.14, -2.823, -0.8921), (-31.14, -3.216, 0.5756), (-31.14, -2.823, 2.043), (-31.14, -1.749, 3.118), (-31.14, -0.2809, 3.511), (-31.14, 1.187, 3.118), (-31.14, 2.261, 2.043), (-31.32, 3.936, 0.5756), (-31.32, 3.371, -1.533), (-31.32, 1.828, -3.077), (-31.32, -0.2809, -3.642), (-31.32, -2.39, -3.077), (-31.32, -3.933, -1.533), (-31.32, -4.498, 0.5756), (-31.32, -3.933, 2.684), (-31.32, -2.39, 4.228), (-31.32, -0.2809, 4.793), (-31.32, 1.828, 4.228), (-31.32, 3.371, 2.684), (-31.68, 2.097, 0.5756), (-31.68, 1.778, -0.6134), (-31.68, 0.9081, -1.484), (-31.68, -0.2809, -1.802), (-31.68, -1.47, -1.484), (-31.68, -2.34, -0.6134), (-31.68, -2.659, 0.5756), (-31.68, -2.34, 1.764), (-31.68, -1.47, 2.635), (-31.68, -0.2809, 2.953), (-31.68, 0.9081, 2.635), (-31.68, 1.778, 1.764), (-31.68, 3.936, 0.5756), (-31.68, 3.371, -1.533), (-31.68, 1.828, -3.077), (-31.68, -0.2809, -3.642), (-31.68, -2.39, -3.077), (-31.68, -3.933, -1.533), (-31.68, -4.498, 0.5756), (-31.68, -3.933, 2.684), (-31.68, -2.39, 4.228), (-31.68, -0.2809, 4.793), (-31.68, 1.828, 4.228), (-31.68, 3.371, 2.684), (-28.7, 1.614, 0.5756), (-28.7, 1.36, -0.3717), (-28.7, 0.6664, -1.065), (-28.7, -0.2809, -1.319), (-28.7, -1.228, -1.065), (-28.7, -1.922, -0.3717), (-28.7, -2.175, 0.5756), (-28.7, -1.922, 1.523), (-28.7, -1.228, 2.216), (-28.7, -0.2809, 2.47), (-28.7, 0.6664, 2.216), (-28.7, 1.36, 1.523), (13.56, 1.667, -1.146), (13.56, 1.667, -0.5499), (13.56, 1.837, -1.146), (13.56, 1.837, -0.5499), (16.91, 1.667, -1.146), (16.91, 1.667, -0.5499), (16.91, 1.837, -1.146), (16.91, 1.837, -0.5499)], [], [(100, 2, 3, 101), (2, 4, 5, 3), (5, 6, 16, 7, 108, 8), (13, 14, 15, 7, 16, 17, 18), (3, 9, 10, 11, 12, 13, 18, 19, 20, 21, 22), (3, 5, 8, 9), (102, 103, 26, 23), (23, 26, 27, 28), (27, 31, 109, 30, 39, 29), (36, 41, 40, 39, 30, 38, 37), (26, 45, 44, 43, 42, 41, 36, 35, 34, 33, 32), (26, 32, 31, 27), (17, 16, 39, 40), (11, 10, 33, 34), (5, 4, 28, 27), (18, 17, 40, 41), (12, 11, 34, 35), (4, 2, 23, 28), (19, 18, 41, 42), (13, 12, 35, 36), (20, 19, 42, 43), (14, 13, 36, 37), (6, 5, 27, 29), (21, 20, 43, 44), (104, 0, 24, 105), (15, 14, 37, 38), (108, 7, 30, 109), (22, 21, 44, 45), (0, 1, 25, 24), (7, 15, 38, 30), (9, 8, 31, 32), (3, 22, 45, 26), (101, 3, 26, 103), (16, 6, 29, 39), (10, 9, 32, 33), (53, 48, 49, 52), (46, 50, 51, 47), (50, 53, 52, 51), (63, 54, 55, 62), (60, 57, 56, 61), (54, 60, 61, 55), (59, 63, 62, 58), (63, 66, 64, 54), (54, 64, 65, 60), (73, 70, 71, 72), (68, 69, 74, 67), (67, 74, 70, 73), (84, 78, 75, 76), (77, 81, 79, 80), (76, 75, 81, 77), (82, 83, 78, 84), (84, 76, 86, 87), (76, 77, 85, 86), (53, 50, 67, 73), (62, 55, 75, 78), (60, 65, 85, 77), (47, 51, 74, 69), (58, 62, 78, 83), (56, 57, 80, 79), (61, 56, 79, 81), (51, 52, 70, 74), (50, 46, 68, 67), (59, 58, 83, 82), (48, 53, 73, 72), (65, 64, 86, 85), (46, 47, 69, 68), (63, 59, 82, 84), (64, 66, 87, 86), (52, 49, 71, 70), (57, 60, 77, 80), (66, 63, 84, 87), (49, 48, 72, 71), (55, 61, 81, 75), (96, 97, 91, 90), (90, 91, 95, 94), (98, 99, 93, 92), (92, 93, 89, 88), (96, 98, 92, 88), (99, 97, 89, 93), (95, 91, 97, 99), (90, 94, 98, 96), (94, 95, 99, 98), (88, 89, 97, 96), (106, 101, 103, 107), (2, 100, 102, 23), (105, 107, 103, 102), (104, 100, 101, 106), (0, 104, 106, 1), (24, 25, 107, 105), (1, 106, 107, 25), (100, 104, 105, 102), (8, 108, 109, 31), (112, 113, 117, 116), (115, 114, 111, 110), (118, 120, 128, 130, 129, 122, 124, 123), (121, 119, 125, 127, 126, 131, 133, 132), (120, 121, 132, 128), (117, 113, 119, 121), (112, 116, 120, 118), (129, 131, 126, 122), (122, 126, 127, 124), (124, 127, 125, 123), (131, 129, 130, 133), (133, 130, 128, 132), (123, 125, 119, 118), (119, 114, 115, 118), (113, 111, 114, 119), (112, 110, 111, 113), (118, 115, 110, 112), (134, 135, 136, 137), (117, 135, 134, 116), (121, 136, 135, 117), (120, 137, 136, 121), (116, 134, 137, 120), (138, 139, 141, 140), (140, 141, 143, 142), (142, 143, 145, 144), (144, 145, 147, 146), (146, 147, 149, 148), (148, 149, 151, 150), (150, 151, 153, 152), (152, 153, 155, 154), (154, 155, 157, 156), (156, 157, 159, 158), (141, 139, 161, 159, 157, 155, 153, 151, 149, 147, 145, 143), (158, 159, 161, 160), (160, 161, 139, 138), (138, 140, 142, 144, 146, 148, 150, 152, 154, 156, 158, 160), (162, 163, 165, 164), (164, 165, 169, 168), (168, 169, 167, 166), (166, 167, 163, 162), (164, 168, 166, 162), (169, 165, 163, 167), (170, 171, 173, 172), (172, 173, 175, 174), (174, 175, 177, 176), (176, 177, 179, 178), (173, 171, 181, 179, 177, 175), (178, 179, 181, 180), (180, 181, 171, 170), (170, 172, 174, 176, 178, 180), (182, 183, 185, 184), (184, 185, 189, 188), (188, 189, 187, 186), (186, 187, 183, 182), (184, 188, 186, 182), (189, 185, 183, 187), (190, 191, 193, 192), (192, 193, 195, 194), (194, 195, 197, 196), (196, 197, 199, 198), (198, 199, 201, 200), (200, 201, 203, 202), (202, 203, 205, 204), (204, 205, 207, 206), (206, 207, 209, 208), (208, 209, 211, 210), (193, 191, 213, 211, 209, 207, 205, 203, 201, 199, 197, 195), (210, 211, 213, 212), (212, 213, 191, 190), (190, 192, 194, 196, 198, 200, 202, 204, 206, 208, 210, 212), (214, 215, 217, 216), (216, 217, 221, 220), (220, 221, 219, 218), (218, 219, 215, 214), (216, 220, 218, 214), (221, 217, 215, 219), (222, 223, 225, 224), (224, 225, 227, 226), (226, 227, 229, 228), (228, 229, 231, 230), (225, 223, 233, 231, 229, 227), (230, 231, 233, 232), (232, 233, 223, 222), (222, 224, 226, 228, 230, 232), (234, 235, 237, 236), (236, 237, 241, 240), (240, 241, 239, 238), (238, 239, 235, 234), (236, 240, 238, 234), (241, 237, 235, 239), (242, 243, 245, 244), (244, 245, 247, 246), (246, 247, 249, 248), (248, 249, 251, 250), (250, 251, 253, 252), (252, 253, 255, 254), (254, 255, 257, 256), (256, 257, 259, 258), (258, 259, 261, 260), (260, 261, 263, 262), (245, 243, 265, 263, 261, 259, 257, 255, 253, 251, 249, 247), (262, 263, 265, 264), (264, 265, 243, 242), (242, 244, 246, 248, 250, 252, 254, 256, 258, 260, 262, 264), (266, 267, 269, 268), (268, 269, 273, 272), (272, 273, 271, 270), (270, 271, 267, 266), (268, 272, 270, 266), (273, 269, 267, 271), (274, 275, 277, 276), (276, 277, 279, 278), (278, 279, 281, 280), (280, 281, 283, 282), (277, 275, 285, 283, 281, 279), (282, 283, 285, 284), (284, 285, 275, 274), (274, 276, 278, 280, 282, 284), (286, 287, 289, 288), (288, 289, 293, 292), (292, 293, 291, 290), (290, 291, 287, 286), (288, 292, 290, 286), (293, 289, 287, 291), (295, 296, 297, 298, 299, 300, 301, 302, 303, 304, 305, 294), (311, 310, 346, 347), (397, 396, 324, 325), (394, 393, 321, 322), (401, 400, 328, 329), (390, 391, 319, 318), (398, 397, 325, 326), (395, 394, 322, 323), (391, 401, 329, 319), (392, 390, 318, 320), (399, 398, 326, 327), (396, 395, 323, 324), (393, 392, 320, 321), (400, 399, 327, 328), (307, 306, 318, 319), (306, 308, 320, 318), (308, 309, 321, 320), (309, 310, 322, 321), (310, 311, 323, 322), (311, 312, 324, 323), (312, 313, 325, 324), (313, 314, 326, 325), (314, 315, 327, 326), (315, 316, 328, 327), (316, 317, 329, 328), (317, 307, 319, 329), (330, 331, 367, 366), (307, 317, 353, 343), (308, 306, 342, 344), (315, 314, 350, 351), (312, 311, 347, 348), (309, 308, 344, 345), (316, 315, 351, 352), (313, 312, 348, 349), (310, 309, 345, 346), (317, 316, 352, 353), (306, 307, 343, 342), (314, 313, 349, 350), (331, 330, 342, 343), (330, 332, 344, 342), (332, 333, 345, 344), (333, 334, 346, 345), (334, 335, 347, 346), (335, 336, 348, 347), (336, 337, 349, 348), (337, 338, 350, 349), (338, 339, 351, 350), (339, 340, 352, 351), (340, 341, 353, 352), (341, 331, 343, 353), (358, 357, 381, 382), (338, 337, 373, 374), (335, 334, 370, 371), (331, 341, 377, 367), (332, 330, 366, 368), (339, 338, 374, 375), (336, 335, 371, 372), (333, 332, 368, 369), (340, 339, 375, 376), (337, 336, 372, 373), (334, 333, 369, 370), (341, 340, 376, 377), (355, 354, 366, 367), (354, 356, 368, 366), (356, 357, 369, 368), (357, 358, 370, 369), (358, 359, 371, 370), (359, 360, 372, 371), (360, 361, 373, 372), (361, 362, 374, 373), (362, 363, 375, 374), (363, 364, 376, 375), (364, 365, 377, 376), (365, 355, 367, 377), (378, 379, 389, 388, 387, 386, 385, 384, 383, 382, 381, 380), (365, 364, 388, 389), (354, 355, 379, 378), (362, 361, 385, 386), (359, 358, 382, 383), (355, 365, 389, 379), (356, 354, 378, 380), (363, 362, 386, 387), (360, 359, 383, 384), (357, 356, 380, 381), (364, 363, 387, 388), (361, 360, 384, 385), (295, 294, 391, 390), (296, 295, 390, 392), (297, 296, 392, 393), (298, 297, 393, 394), (299, 298, 394, 395), (300, 299, 395, 396), (301, 300, 396, 397), (302, 301, 397, 398), (303, 302, 398, 399), (304, 303, 399, 400), (305, 304, 400, 401), (294, 305, 401, 391), (402, 403, 405, 404), (404, 405, 407, 406), (406, 407, 409, 408), (408, 409, 411, 410), (410, 411, 413, 412), (412, 413, 415, 414), (414, 415, 417, 416), (416, 417, 419, 418), (418, 419, 421, 420), (420, 421, 423, 422), (405, 403, 425, 423, 421, 419, 417, 415, 413, 411, 409, 407), (422, 423, 425, 424), (424, 425, 403, 402), (402, 404, 406, 408, 410, 412, 414, 416, 418, 420, 422, 424), (426, 427, 429, 428), (428, 429, 431, 430), (430, 431, 433, 432), (432, 433, 435, 434), (434, 435, 437, 436), (436, 437, 439, 438), (438, 439, 441, 440), (440, 441, 443, 442), (442, 443, 445, 444), (444, 445, 447, 446), (429, 427, 449, 447, 445, 443, 441, 439, 437, 435, 433, 431), (446, 447, 449, 448), (448, 449, 427, 426), (426, 428, 430, 432, 434, 436, 438, 440, 442, 444, 446, 448), (450, 451, 453, 452), (452, 453, 455, 454), (454, 455, 457, 456), (456, 457, 459, 458), (458, 459, 461, 460), (460, 461, 463, 462), (462, 463, 465, 464), (464, 465, 467, 466), (466, 467, 469, 468), (468, 469, 471, 470), (453, 451, 473, 471, 469, 467, 465, 463, 461, 459, 457, 455), (470, 471, 473, 472), (472, 473, 451, 450), (450, 452, 454, 456, 458, 460, 462, 464, 466, 468, 470, 472), (474, 475, 477, 476), (476, 477, 479, 478), (478, 479, 481, 480), (480, 481, 483, 482), (482, 483, 485, 484), (484, 485, 487, 486), (486, 487, 489, 488), (488, 489, 491, 490), (490, 491, 493, 492), (492, 493, 495, 494), (477, 475, 497, 495, 493, 491, 489, 487, 485, 483, 481, 479), (494, 495, 497, 496), (496, 497, 475, 474), (474, 476, 478, 480, 482, 484, 486, 488, 490, 492, 494, 496), (498, 500, 501, 499), (499, 519, 524, 510), (521, 498, 509, 528), (503, 507, 504, 500), (501, 505, 506, 502), (509, 510, 511, 508), (509, 508, 513, 527, 529, 528), (513, 508, 516, 517), (511, 512, 514, 515), (503, 522, 527, 513), (500, 504, 516, 508), (501, 500, 508, 511), (506, 505, 515, 514), (498, 521, 523, 522, 503, 500), (505, 501, 511, 515), (501, 502, 518, 520, 519, 499), (504, 507, 517, 516), (498, 499, 510, 509), (511, 510, 524, 526, 525, 512), (502, 506, 514, 512), (507, 503, 513, 517), (518, 525, 526, 520), (520, 526, 524, 519), (521, 528, 529, 523), (523, 529, 527, 522), (518, 502, 512, 525), (530, 532, 533, 531), (531, 551, 556, 542), (553, 530, 541, 560), (535, 539, 536, 532), (533, 537, 538, 534), (541, 542, 543, 540), (541, 540, 545, 559, 561, 560), (545, 540, 548, 549), (543, 544, 546, 547), (535, 554, 559, 545), (532, 536, 548, 540), (533, 532, 540, 543), (538, 537, 547, 546), (530, 553, 555, 554, 535, 532), (537, 533, 543, 547), (533, 534, 550, 552, 551, 531), (536, 539, 549, 548), (530, 531, 542, 541), (543, 542, 556, 558, 557, 544), (534, 538, 546, 544), (539, 535, 545, 549), (550, 557, 558, 552), (552, 558, 556, 551), (553, 560, 561, 555), (555, 561, 559, 554), (550, 534, 544, 557), (571, 565, 562, 568), (563, 564, 567, 566), (566, 567, 565, 571, 570), (568, 562, 564, 563, 569), (567, 564, 562, 565), (568, 569, 570, 571), (563, 566, 570, 569), (581, 585, 584, 578), (573, 574, 577, 576), (576, 577, 575, 581, 580), (578, 572, 574, 573, 579), (577, 574, 572, 575), (578, 579, 580, 581), (573, 576, 580, 579), (585, 582, 583, 584), (572, 583, 582, 575), (578, 584, 583, 572), (575, 582, 585, 581), (586, 587, 589, 588), (589, 593, 597, 594), (592, 593, 591, 590), (590, 591, 587, 586), (588, 592, 590, 586), (593, 589, 587, 591), (595, 594, 597, 596), (588, 602, 604, 598, 594, 595), (593, 601, 599, 605, 596, 597), (592, 588, 595, 596), (603, 601, 593, 592, 596, 605), (602, 588, 589, 594, 598, 600), (598, 604, 605, 599), (604, 602, 603, 605), (601, 603, 602, 600), (599, 601, 600, 598), (613, 611, 616, 620), (607, 614, 619, 609), (606, 607, 609, 608), (608, 609, 619, 625, 623, 632, 627, 635, 636, 647, 641, 646, 617), (606, 610, 644, 642, 648, 637, 639, 628, 626, 631, 622, 614, 607), (610, 617, 618, 612), (612, 618, 616, 611), (619, 614, 615, 621), (621, 615, 613, 620), (610, 606, 608, 617), (630, 629, 634, 633), (627, 626, 628, 629, 630), (617, 646, 645, 650, 640, 635, 627, 630, 633, 625, 619, 621, 620, 616, 618), (632, 631, 626, 627), (614, 622, 624, 634, 629, 628, 639, 638, 649, 643, 644, 610, 612, 611, 613, 615), (623, 622, 631, 632), (633, 634, 624, 625), (625, 624, 622, 623), (641, 642, 644, 643, 645, 646), (636, 637, 648, 647), (640, 638, 639, 637, 636, 635), (645, 643, 649, 650), (650, 649, 638, 640), (647, 648, 642, 641), (658, 656, 661, 665), (652, 659, 664, 654), (651, 652, 654, 653), (653, 654, 664, 670, 668, 677, 672, 680, 681, 692, 686, 691, 662), (651, 655, 689, 687, 693, 682, 684, 673, 671, 676, 667, 659, 652), (655, 662, 663, 657), (657, 663, 661, 656), (664, 659, 660, 666), (666, 660, 658, 665), (655, 651, 653, 662), (675, 674, 679, 678), (672, 671, 673, 674, 675), (662, 691, 690, 695, 685, 680, 672, 675, 678, 670, 664, 666, 665, 661, 663), (677, 676, 671, 672), (659, 667, 669, 679, 674, 673, 684, 683, 694, 688, 689, 655, 657, 656, 658, 660), (668, 667, 676, 677), (678, 679, 669, 670), (670, 669, 667, 668), (686, 687, 689, 688, 690, 691), (681, 682, 693, 692), (685, 683, 684, 682, 681, 680), (690, 688, 694, 695), (695, 694, 683, 685), (692, 693, 687, 686), (704, 698, 699, 705), (698, 702, 703, 699), (702, 707, 706, 703), (698, 704, 707, 702), (703, 706, 705, 699), (701, 723, 721, 696), (697, 704, 705, 696), (701, 706, 707, 700), (700, 707, 704, 697), (696, 705, 706, 701), (697, 718, 726, 700), (725, 724, 723, 701, 717, 713, 711, 709, 727), (696, 721, 722, 710, 714, 712, 697), (716, 709, 708, 715), (700, 726, 727, 709, 716, 717, 701), (711, 713, 714, 710), (710, 708, 709, 711), (715, 712, 714, 713, 717, 716), (719, 720, 724, 725), (720, 722, 721), (725, 727, 726), (718, 719, 725, 726), (723, 724, 720, 721), (720, 719, 718, 697, 712, 715, 708, 710, 722), (728, 729, 731, 730), (730, 731, 733, 732), (732, 733, 735, 734), (734, 735, 737, 736), (731, 729, 739, 737, 735, 733), (736, 737, 739, 738), (738, 739, 729, 728), (728, 730, 732, 734, 736, 738), (740, 741, 743, 742), (742, 743, 745, 744), (744, 745, 747, 746), (746, 747, 749, 748), (743, 741, 751, 749, 747, 745), (748, 749, 751, 750), (750, 751, 741, 740), (740, 742, 744, 746, 748, 750), (752, 753, 755, 754), (754, 755, 757, 756), (756, 757, 759, 758), (758, 759, 761, 760), (755, 753, 763, 761, 759, 757), (760, 761, 763, 762), (762, 763, 753, 752), (752, 754, 756, 758, 760, 762), (764, 765, 767, 766), (766, 767, 769, 768), (768, 769, 771, 770), (770, 771, 773, 772), (767, 765, 775, 773, 771, 769), (772, 773, 775, 774), (774, 775, 765, 764), (764, 766, 768, 770, 772, 774), (776, 777, 779, 778), (778, 779, 781, 780), (780, 781, 783, 782), (782, 783, 785, 784), (779, 777, 787, 785, 783, 781), (784, 785, 787, 786), (786, 787, 777, 776), (776, 778, 780, 782, 784, 786), (788, 789, 791, 790), (790, 791, 793, 792), (792, 793, 795, 794), (794, 795, 797, 796), (791, 789, 799, 797, 795, 793), (796, 797, 799, 798), (798, 799, 789, 788), (788, 790, 792, 794, 796, 798), (800, 801, 803, 802), (802, 803, 805, 804), (804, 805, 807, 806), (806, 807, 809, 808), (803, 801, 811, 809, 807, 805), (808, 809, 811, 810), (810, 811, 801, 800), (800, 802, 804, 806, 808, 810), (812, 813, 815, 814), (814, 815, 817, 816), (816, 817, 819, 818), (818, 819, 821, 820), (815, 813, 823, 821, 819, 817), (820, 821, 823, 822), (822, 823, 813, 812), (812, 814, 816, 818, 820, 822), (824, 825, 827, 826), (826, 827, 829, 828), (828, 829, 831, 830), (830, 831, 833, 832), (827, 825, 835, 833, 831, 829), (832, 833, 835, 834), (834, 835, 825, 824), (824, 826, 828, 830, 832, 834), (836, 837, 839, 838), (838, 839, 841, 840), (840, 841, 843, 842), (842, 843, 845, 844), (839, 837, 847, 845, 843, 841), (844, 845, 847, 846), (846, 847, 837, 836), (836, 838, 840, 842, 844, 846), (848, 849, 851, 850), (850, 851, 853, 852), (852, 853, 855, 854), (854, 855, 857, 856), (851, 849, 859, 857, 855, 853), (856, 857, 859, 858), (858, 859, 849, 848), (848, 850, 852, 854, 856, 858), (860, 861, 863, 862), (862, 863, 865, 864), (864, 865, 867, 866), (866, 867, 869, 868), (863, 861, 871, 869, 867, 865), (868, 869, 871, 870), (870, 871, 861, 860), (860, 862, 864, 866, 868, 870), (872, 873, 875, 874), (874, 875, 877, 876), (876, 877, 879, 878), (878, 879, 881, 880), (875, 873, 883, 881, 879, 877), (880, 881, 883, 882), (882, 883, 873, 872), (872, 874, 876, 878, 880, 882), (906, 898, 895, 904), (902, 885, 887, 903), (891, 888, 894, 895, 898, 899), (905, 894, 888, 900), (901, 891, 899, 907), (902, 884, 889, 900), (884, 886, 890, 889), (887, 885, 888, 891), (903, 887, 891, 901), (904, 895, 894, 905), (906, 897, 896, 907), (889, 890, 896, 897, 892, 893), (898, 906, 907, 899), (892, 904, 905, 893), (886, 903, 901, 890), (885, 902, 900, 888), (890, 901, 907, 896), (893, 905, 900, 889), (884, 902, 903, 886), (897, 906, 904, 892), (908, 909, 911, 910), (910, 911, 915, 914), (914, 915, 913, 912), (912, 913, 909, 908), (910, 914, 912, 908), (915, 911, 909, 913), (934, 935, 919, 918), (932, 930, 923, 922), (936, 937, 921, 920), (929, 927, 917, 916), (943, 936, 920, 931), (941, 935, 917, 927), (942, 938, 925, 933), (940, 939, 924, 929), (931, 933, 925, 924), (918, 919, 928, 926), (934, 940, 929, 916), (938, 941, 927, 925), (924, 925, 927, 929), (920, 921, 933, 931), (937, 942, 933, 921), (939, 943, 931, 924), (923, 930, 942, 937), (918, 926, 940, 934), (941, 938, 942, 943, 939, 940), (928, 919, 935, 941), (932, 922, 936, 943), (922, 923, 937, 936), (916, 917, 935, 934), (928, 941, 940, 926), (930, 932, 943, 942), (944, 945, 947, 946), (946, 947, 949, 948), (948, 949, 951, 950), (950, 951, 953, 952), (952, 953, 955, 954), (954, 955, 957, 956), (956, 957, 959, 958), (958, 959, 961, 960), (960, 961, 963, 962), (962, 963, 965, 964), (947, 945, 967, 965, 963, 961, 959, 957, 955, 953, 951, 949), (964, 965, 967, 966), (966, 967, 945, 944), (954, 956, 974, 973), (972, 973, 985, 984), (952, 954, 973, 972), (950, 952, 972, 971), (966, 944, 968, 979), (944, 946, 969, 968), (948, 950, 971, 970), (964, 966, 979, 978), (946, 948, 970, 969), (962, 964, 978, 977), (960, 962, 977, 976), (958, 960, 976, 975), (956, 958, 975, 974), (987, 988, 1012, 1011), (979, 968, 980, 991), (969, 970, 982, 981), (976, 977, 989, 988), (973, 974, 986, 985), (970, 971, 983, 982), (977, 978, 990, 989), (974, 975, 987, 986), (971, 972, 984, 983), (978, 979, 991, 990), (968, 969, 981, 980), (975, 976, 988, 987), (996, 997, 1021, 1020), (984, 985, 1009, 1008), (991, 980, 1004, 1015), (981, 982, 1006, 1005), (988, 989, 1013, 1012), (985, 986, 1010, 1009), (982, 983, 1007, 1006), (989, 990, 1014, 1013), (986, 987, 1011, 1010), (983, 984, 1008, 1007), (990, 991, 1015, 1014), (980, 981, 1005, 1004), (993, 992, 1004, 1005), (994, 993, 1005, 1006), (995, 994, 1006, 1007), (996, 995, 1007, 1008), (997, 996, 1008, 1009), (998, 997, 1009, 1010), (999, 998, 1010, 1011), (1000, 999, 1011, 1012), (1001, 1000, 1012, 1013), (1002, 1001, 1013, 1014), (1003, 1002, 1014, 1015), (992, 1003, 1015, 1004), (1016, 1017, 1018, 1019, 1020, 1021, 1022, 1023, 1024, 1025, 1026, 1027), (1003, 992, 1016, 1027), (993, 994, 1018, 1017), (1000, 1001, 1025, 1024), (997, 998, 1022, 1021), (994, 995, 1019, 1018), (1001, 1002, 1026, 1025), (998, 999, 1023, 1022), (995, 996, 1020, 1019), (1002, 1003, 1027, 1026), (992, 993, 1017, 1016), (999, 1000, 1024, 1023), (1028, 1029, 1031, 1030), (1030, 1031, 1035, 1034), (1034, 1035, 1033, 1032), (1032, 1033, 1029, 1028), (1030, 1034, 1032, 1028), (1035, 1031, 1029, 1033)])
me_plane.polygons.foreach_set('material_index', [1, 1, 1, 1, 1, 1, 1, 1, 1, 1, 1, 1, 1, 1, 1, 1, 1, 1, 1, 1, 1, 1, 1, 1, 0, 1, 1, 1, 0, 1, 1, 1, 1, 1, 1, 2, 2, 2, 1, 1, 1, 1, 1, 1, 2, 2, 2, 1, 1, 1, 1, 1, 1, 2, 1, 1, 2, 1, 1, 1, 2, 2, 1, 2, 1, 2, 1, 1, 2, 1, 1, 2, 1, 1, 1, 1, 1, 1, 1, 1, 1, 1, 1, 1, 1, 1, 1, 0, 0, 0, 1, 1, 1, 1, 1, 1, 1, 1, 1, 1, 1, 1, 1, 1, 1, 1, 1, 1, 1, 1, 1, 1, 1, 1, 2, 2, 2, 2, 2, 2, 2, 2, 2, 2, 2, 2, 2, 2, 2, 2, 2, 2, 2, 2, 2, 2, 2, 2, 2, 2, 2, 2, 2, 2, 2, 2, 2, 2, 2, 2, 2, 2, 2, 2, 2, 2, 2, 2, 2, 2, 2, 2, 2, 2, 2, 2, 2, 2, 2, 2, 2, 2, 2, 2, 2, 2, 2, 2, 2, 2, 2, 2, 2, 2, 2, 2, 2, 2, 2, 2, 2, 2, 2, 2, 2, 2, 2, 2, 2, 2, 2, 2, 2, 2, 2, 2, 2, 2, 2, 2, 2, 2, 2, 2, 2, 2, 0, 0, 0, 0, 0, 0, 0, 0, 0, 0, 0, 0, 0, 0, 0, 0, 0, 0, 0, 0, 0, 0, 0, 0, 0, 0, 1, 0, 0, 0, 0, 0, 0, 0, 0, 0, 0, 0, 0, 0, 0, 0, 0, 0, 0, 0, 0, 0, 0, 0, 1, 1, 1, 1, 1, 1, 1, 1, 1, 1, 1, 1, 1, 1, 1, 1, 1, 1, 1, 1, 1, 1, 1, 1, 1, 1, 1, 1, 1, 1, 1, 1, 1, 1, 1, 1, 0, 0, 0, 0, 0, 0, 0, 0, 0, 0, 0, 0, 2, 2, 2, 2, 2, 2, 2, 2, 2, 2, 2, 2, 2, 2, 2, 2, 2, 2, 2, 2, 2, 2, 2, 2, 2, 2, 2, 2, 2, 2, 2, 2, 2, 2, 2, 2, 2, 2, 2, 2, 2, 2, 2, 2, 2, 2, 2, 2, 2, 2, 2, 2, 2, 2, 2, 2, 1, 1, 1, 1, 1, 1, 1, 1, 1, 1, 1, 1, 1, 1, 1, 1, 1, 1, 1, 1, 1, 1, 1, 1, 1, 1, 1, 1, 1, 1, 1, 1, 1, 1, 1, 1, 1, 1, 1, 1, 1, 1, 1, 1, 1, 1, 1, 1, 1, 1, 1, 1, 1, 1, 1, 1, 1, 1, 1, 1, 1, 1, 1, 1, 1, 1, 1, 1, 1, 1, 1, 1, 1, 1, 1, 1, 1, 1, 1, 1, 1, 1, 1, 1, 1, 1, 1, 1, 1, 1, 1, 1, 1, 1, 1, 1, 1, 1, 1, 1, 1, 1, 1, 1, 1, 1, 1, 1, 1, 1, 1, 1, 1, 1, 1, 1, 1, 1, 1, 1, 1, 1, 1, 1, 1, 1, 1, 1, 1, 1, 1, 1, 1, 1, 1, 1, 1, 1, 1, 1, 1, 1, 1, 1, 1, 1, 1, 1, 1, 1, 1, 1, 1, 1, 1, 1, 1, 1, 2, 2, 2, 2, 2, 2, 2, 2, 2, 2, 2, 2, 2, 2, 2, 2, 2, 2, 2, 2, 2, 2, 2, 2, 2, 2, 2, 2, 2, 2, 2, 2, 2, 2, 2, 2, 2, 2, 2, 2, 2, 2, 2, 2, 2, 2, 2, 2, 2, 2, 2, 2, 2, 2, 2, 2, 2, 2, 2, 2, 2, 2, 2, 2, 2, 2, 2, 2, 2, 2, 2, 2, 2, 2, 2, 2, 2, 2, 2, 2, 2, 2, 2, 2, 2, 2, 2, 2, 1, 1, 1, 1, 1, 1, 1, 1, 1, 1, 1, 1, 1, 1, 1, 1, 0, 0, 0, 0, 0, 0, 0, 0, 0, 0, 0, 0, 0, 0, 0, 0, 0, 0, 0, 0, 2, 2, 2, 2, 2, 2, 2, 2, 2, 2, 2, 2, 2, 2, 2, 2, 2, 2, 2, 2, 2, 2, 2, 2, 2, 2, 2, 2, 2, 2, 2, 1, 1, 1, 1, 1, 1, 1, 1, 1, 1, 1, 1, 1, 1, 1, 1, 1, 1, 1, 1, 1, 1, 1, 1, 1, 1, 1, 1, 1, 1, 1, 1, 1, 1, 1, 1, 1, 1, 1, 1, 1, 1, 1, 1, 1, 1, 1, 1, 1, 1, 1, 1, 1, 1, 1, 1, 1, 1, 1, 1, 1, 1, 1, 1, 1, 1, 1, 1, 1, 1, 1, 1, 1, 1, 1, 1, 1, 1, 1, 1])
me_plane.materials.append(mat_wood)
me_plane.materials.append(mat_black_metal)
me_plane.materials.append(mat_grey_metal)
me_plane.use_remesh_preserve_volume = False
me_plane.use_remesh_preserve_attributes = False
me_plane.use_mirror_vertex_groups = False
me_plane.update()

# ---- objects
ob_cylinder_004 = bpy.data.objects.new('Cylinder.004', me_cylinder_007)
ob_plane = bpy.data.objects.new('Plane', me_plane)
ob_camera = bpy.data.objects.new('Camera', cam_camera)

# ---- transforms, parenting, visibility, modifiers, constraints
ob_cylinder_004.location = (2.351, 0.242, 2.648)
ob_cylinder_004.rotation_euler = (0.0, 1.571, 0.0)
ob_cylinder_004.scale = (0.1794, 0.1794, 0.188)
ob_cylinder_004.lineart.crease_threshold = 0.0
ob_plane.location = (-0.3216, 0.2872, 2.564)
ob_plane.scale = (0.1424, 0.1424, 0.1424)
ob_plane.lineart.crease_threshold = 0.0
ob_camera.location = (7.481, -6.508, 5.344)
ob_camera.rotation_euler = (1.109, 0.0, 0.8149)
ob_camera.lock_rotations_4d = False
ob_camera.empty_display_type = 'ARROWS'
ob_camera.color = (0.0, 0.0, 0.0, 0.0)
ob_camera.display_type = 'WIRE'
ob_camera.lineart.crease_threshold = 0.0

# ---- collection membership
col_collection_1.objects.link(ob_cylinder_004)
col_collection_1.objects.link(ob_plane)
col_collection_1.objects.link(ob_camera)

# ---- scene / render settings (as saved in the file)
scene.camera = ob_camera
scene.frame_start = 1; scene.frame_end = 250; scene.frame_set(56)
scene.render.engine = 'BLENDER_EEVEE_NEXT'
scene.render.resolution_percentage = 50
scene.render.dither_intensity = 0.0
scene.cycles.use_denoising = False
scene.cycles.samples = 128
scene.cycles.sampling_pattern = 'TABULATED_SOBOL'
scene.cycles.use_adaptive_sampling = False
scene.cycles.use_light_tree = False
scene.cycles.blur_glossy = 0.0
scene.cycles.sample_clamp_indirect = 0.0
scene.view_settings.view_transform = 'Standard'
bpy.context.view_layer.update()

# ---- added for rendering (the .blend has no usable light): sun
light_auto_sun = bpy.data.lights.new('AutoSun', 'SUN')
light_auto_sun.energy = 3.0
light_auto_sun.angle = 0.0523599
ob_auto_sun = bpy.data.objects.new('AutoSun', light_auto_sun)
scene.collection.objects.link(ob_auto_sun)
ob_auto_sun.rotation_euler = (0.872665, 0.174533, 0.523599)
bpy.context.view_layer.update()

